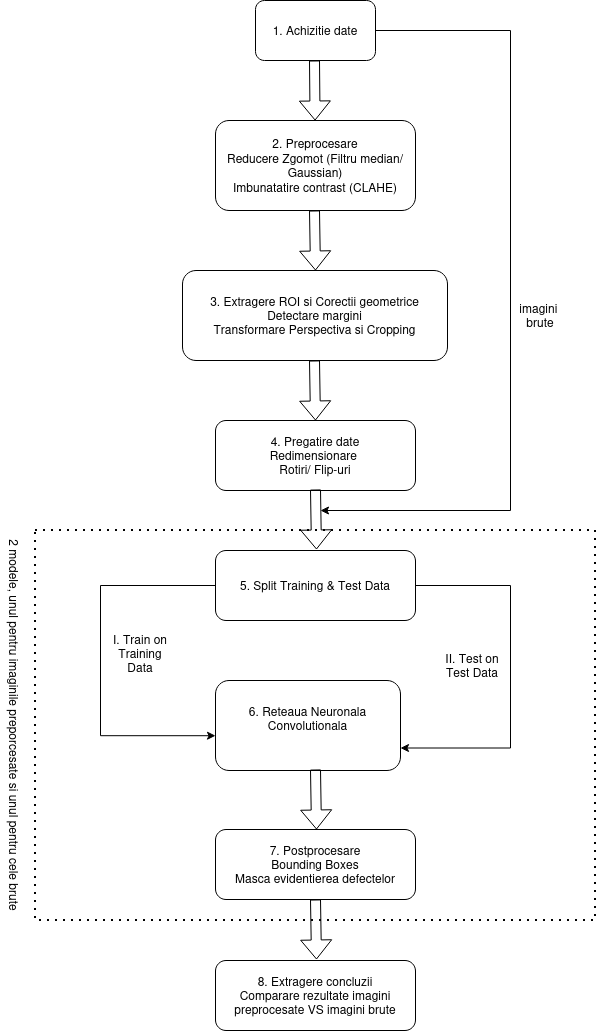

The diagram above was exported from draw.io. Its source (the exported page's mxGraphModel, read from the mxfile embedded in the PNG):
<mxGraphModel dx="1926" dy="1136" grid="1" gridSize="10" guides="1" tooltips="1" connect="1" arrows="1" fold="1" page="1" pageScale="1" pageWidth="850" pageHeight="1100" background="light-dark(#FFFFFF,#000000)" math="0" shadow="0">
  <root>
    <mxCell id="0" />
    <mxCell id="1" parent="0" />
    <mxCell id="-v3WJUQCoEnJTkMM4y8d-3" parent="1" style="rounded=1;whiteSpace=wrap;html=1;roundedPerimeter=1;" value="1. Achizitie date" vertex="1">
      <mxGeometry height="60" width="120" x="365" y="10" as="geometry" />
    </mxCell>
    <mxCell id="-v3WJUQCoEnJTkMM4y8d-5" edge="1" parent="1" style="shape=flexArrow;endArrow=classic;html=1;rounded=0;defaultLabelBackgroundColor=page;" value="">
      <mxGeometry height="50" relative="1" width="50" as="geometry">
        <mxPoint x="424" y="70" as="sourcePoint" />
        <mxPoint x="424.5714290000001" y="130" as="targetPoint" />
      </mxGeometry>
    </mxCell>
    <mxCell id="-v3WJUQCoEnJTkMM4y8d-6" parent="1" style="rounded=1;whiteSpace=wrap;html=1;roundedPerimeter=1;" value="&lt;div&gt;3. Extragere ROI si Corectii geometrice&lt;/div&gt;&lt;div&gt;Detectare margini&lt;/div&gt;&lt;div&gt;Transformare Perspectiva si Cropping&lt;/div&gt;" vertex="1">
      <mxGeometry height="90" width="265" x="292" y="280" as="geometry" />
    </mxCell>
    <mxCell id="-v3WJUQCoEnJTkMM4y8d-7" edge="1" parent="1" style="shape=flexArrow;endArrow=classic;html=1;rounded=0;defaultLabelBackgroundColor=page;" value="">
      <mxGeometry height="50" relative="1" width="50" as="geometry">
        <mxPoint x="424" y="220" as="sourcePoint" />
        <mxPoint x="425" y="280" as="targetPoint" />
      </mxGeometry>
    </mxCell>
    <mxCell id="-v3WJUQCoEnJTkMM4y8d-10" parent="1" style="rounded=1;whiteSpace=wrap;html=1;roundedPerimeter=1;" value="&lt;div&gt;4. Pregatire date&lt;/div&gt;&lt;div&gt;Redimensionare&amp;nbsp;&lt;/div&gt;&lt;div&gt;Rotiri/ Flip-uri&lt;/div&gt;" vertex="1">
      <mxGeometry height="70" width="200" x="325" y="430" as="geometry" />
    </mxCell>
    <mxCell id="-v3WJUQCoEnJTkMM4y8d-11" edge="1" parent="1" style="shape=flexArrow;endArrow=classic;html=1;rounded=0;defaultLabelBackgroundColor=page;" value="">
      <mxGeometry height="50" relative="1" width="50" as="geometry">
        <mxPoint x="424" y="370" as="sourcePoint" />
        <mxPoint x="425" y="430" as="targetPoint" />
      </mxGeometry>
    </mxCell>
    <mxCell id="-v3WJUQCoEnJTkMM4y8d-12" parent="1" style="rounded=1;whiteSpace=wrap;html=1;roundedPerimeter=1;" value="&lt;div&gt;2. Preprocesare&lt;/div&gt;&lt;div&gt;Reducere Zgomot (Filtru median/Gaussian)&lt;/div&gt;&lt;div&gt;Imbunatatire contrast (CLAHE)&lt;/div&gt;" vertex="1">
      <mxGeometry height="90" width="200" x="325" y="130" as="geometry" />
    </mxCell>
    <mxCell id="-v3WJUQCoEnJTkMM4y8d-13" edge="1" parent="1" style="shape=flexArrow;endArrow=classic;html=1;rounded=0;defaultLabelBackgroundColor=page;" value="">
      <mxGeometry height="50" relative="1" width="50" as="geometry">
        <mxPoint x="425" y="499" as="sourcePoint" />
        <mxPoint x="426" y="559" as="targetPoint" />
      </mxGeometry>
    </mxCell>
    <mxCell id="-v3WJUQCoEnJTkMM4y8d-14" parent="1" style="rounded=1;whiteSpace=wrap;html=1;roundedPerimeter=1;" value="&lt;div&gt;6. Reteaua Neuronala Convolutionala&lt;/div&gt;&lt;div&gt;&lt;br&gt;&lt;/div&gt;" vertex="1">
      <mxGeometry height="90" width="185" x="325" y="690" as="geometry" />
    </mxCell>
    <mxCell id="-v3WJUQCoEnJTkMM4y8d-15" parent="1" style="rounded=1;whiteSpace=wrap;html=1;roundedPerimeter=1;" value="&lt;div&gt;7. Postprocesare&lt;/div&gt;&lt;div&gt;Bounding Boxes&lt;/div&gt;&lt;div&gt;Masca evidentierea defectelor&lt;/div&gt;" vertex="1">
      <mxGeometry height="70" width="200" x="325" y="839" as="geometry" />
    </mxCell>
    <mxCell id="-v3WJUQCoEnJTkMM4y8d-17" edge="1" parent="1" style="shape=flexArrow;endArrow=classic;html=1;rounded=0;defaultLabelBackgroundColor=page;" value="">
      <mxGeometry height="50" relative="1" width="50" as="geometry">
        <mxPoint x="425" y="779" as="sourcePoint" />
        <mxPoint x="426" y="839" as="targetPoint" />
      </mxGeometry>
    </mxCell>
    <mxCell id="-v3WJUQCoEnJTkMM4y8d-19" parent="1" style="rounded=1;whiteSpace=wrap;html=1;roundedPerimeter=1;" value="&lt;div&gt;8. Extragere concluzii&lt;/div&gt;Comparare rezultate imagini preprocesate VS imagini brute" vertex="1">
      <mxGeometry height="70" width="200" x="325" y="970" as="geometry" />
    </mxCell>
    <mxCell id="-v3WJUQCoEnJTkMM4y8d-20" edge="1" parent="1" style="shape=flexArrow;endArrow=classic;html=1;rounded=0;defaultLabelBackgroundColor=page;" value="">
      <mxGeometry height="50" relative="1" width="50" as="geometry">
        <mxPoint x="425" y="909" as="sourcePoint" />
        <mxPoint x="426" y="969" as="targetPoint" />
      </mxGeometry>
    </mxCell>
    <mxCell id="-v3WJUQCoEnJTkMM4y8d-22" parent="1" style="text;html=1;whiteSpace=wrap;strokeColor=none;fillColor=none;align=center;verticalAlign=middle;rounded=0;" value="&lt;div&gt;imagini&amp;nbsp;&lt;/div&gt;&lt;div&gt;brute&lt;/div&gt;" vertex="1">
      <mxGeometry height="30" width="60" x="620" y="310" as="geometry" />
    </mxCell>
    <mxCell id="-v3WJUQCoEnJTkMM4y8d-23" parent="1" style="rounded=1;whiteSpace=wrap;html=1;roundedPerimeter=1;" value="&lt;div&gt;5. Split Training &amp;amp; Test Data&lt;/div&gt;" vertex="1">
      <mxGeometry height="70" width="200" x="325" y="560" as="geometry" />
    </mxCell>
    <mxCell id="-v3WJUQCoEnJTkMM4y8d-25" edge="1" parent="1" source="-v3WJUQCoEnJTkMM4y8d-23" style="endArrow=classic;html=1;rounded=0;defaultLabelBackgroundColor=page;exitX=0;exitY=0.5;exitDx=0;exitDy=0;edgeStyle=orthogonalEdgeStyle;entryX=0.011;entryY=0.611;entryDx=0;entryDy=0;" target="-v3WJUQCoEnJTkMM4y8d-14" value="">
      <mxGeometry height="50" relative="1" width="50" x="0.1595" as="geometry">
        <Array as="points">
          <mxPoint x="210" y="595" />
          <mxPoint x="210" y="745" />
        </Array>
        <mxPoint x="300" y="850" as="sourcePoint" />
        <mxPoint x="350" y="800" as="targetPoint" />
      </mxGeometry>
    </mxCell>
    <mxCell id="-v3WJUQCoEnJTkMM4y8d-26" parent="1" style="text;html=1;whiteSpace=wrap;strokeColor=none;fillColor=none;align=center;verticalAlign=middle;rounded=0;" value="I. Train on Training Data" vertex="1">
      <mxGeometry height="30" width="60" x="220" y="648" as="geometry" />
    </mxCell>
    <mxCell id="-v3WJUQCoEnJTkMM4y8d-27" edge="1" parent="1" source="-v3WJUQCoEnJTkMM4y8d-23" style="endArrow=classic;html=1;rounded=0;defaultLabelBackgroundColor=page;exitX=1;exitY=0.5;exitDx=0;exitDy=0;edgeStyle=orthogonalEdgeStyle;entryX=1;entryY=0.75;entryDx=0;entryDy=0;" target="-v3WJUQCoEnJTkMM4y8d-14" value="">
      <mxGeometry height="50" relative="1" width="50" x="-0.0585" as="geometry">
        <Array as="points">
          <mxPoint x="620" y="595" />
          <mxPoint x="620" y="757.5" />
        </Array>
        <mxPoint x="560" y="650" as="sourcePoint" />
        <mxPoint x="640" y="660" as="targetPoint" />
      </mxGeometry>
    </mxCell>
    <mxCell id="-v3WJUQCoEnJTkMM4y8d-28" parent="1" style="text;html=1;whiteSpace=wrap;strokeColor=none;fillColor=none;align=center;verticalAlign=middle;rounded=0;" value="II. Test on Test Data" vertex="1">
      <mxGeometry height="30" width="60" x="552" y="660" as="geometry" />
    </mxCell>
    <mxCell id="-v3WJUQCoEnJTkMM4y8d-29" edge="1" parent="1" source="-v3WJUQCoEnJTkMM4y8d-3" style="endArrow=classic;html=1;rounded=0;defaultLabelBackgroundColor=page;exitX=1;exitY=0.5;exitDx=0;exitDy=0;edgeStyle=orthogonalEdgeStyle;" value="">
      <mxGeometry height="50" relative="1" width="50" x="-0.046" as="geometry">
        <Array as="points">
          <mxPoint x="620" y="40" />
          <mxPoint x="620" y="520" />
        </Array>
        <mxPoint x="230" y="280" as="sourcePoint" />
        <mxPoint x="430" y="520" as="targetPoint" />
      </mxGeometry>
    </mxCell>
    <mxCell id="-v3WJUQCoEnJTkMM4y8d-39" edge="1" parent="1" style="endArrow=none;dashed=1;html=1;dashPattern=1 3;strokeWidth=2;rounded=0;defaultLabelBackgroundColor=page;edgeStyle=orthogonalEdgeStyle;" value="">
      <mxGeometry height="50" relative="1" width="50" x="-0.9726" as="geometry">
        <Array as="points">
          <mxPoint x="705" y="540" />
          <mxPoint x="705" y="930" />
          <mxPoint x="145" y="930" />
        </Array>
        <mxPoint x="145" y="540" as="sourcePoint" />
        <mxPoint x="145" y="540" as="targetPoint" />
      </mxGeometry>
    </mxCell>
    <mxCell id="-v3WJUQCoEnJTkMM4y8d-40" parent="1" style="text;html=1;whiteSpace=wrap;strokeColor=none;fillColor=none;align=center;verticalAlign=middle;rounded=0;rotation=90;" value="2 modele, unul pentru imaginile preporcesate si unul pentru cele brute" vertex="1">
      <mxGeometry height="30" width="390" x="-70" y="720" as="geometry" />
    </mxCell>
  </root>
</mxGraphModel>